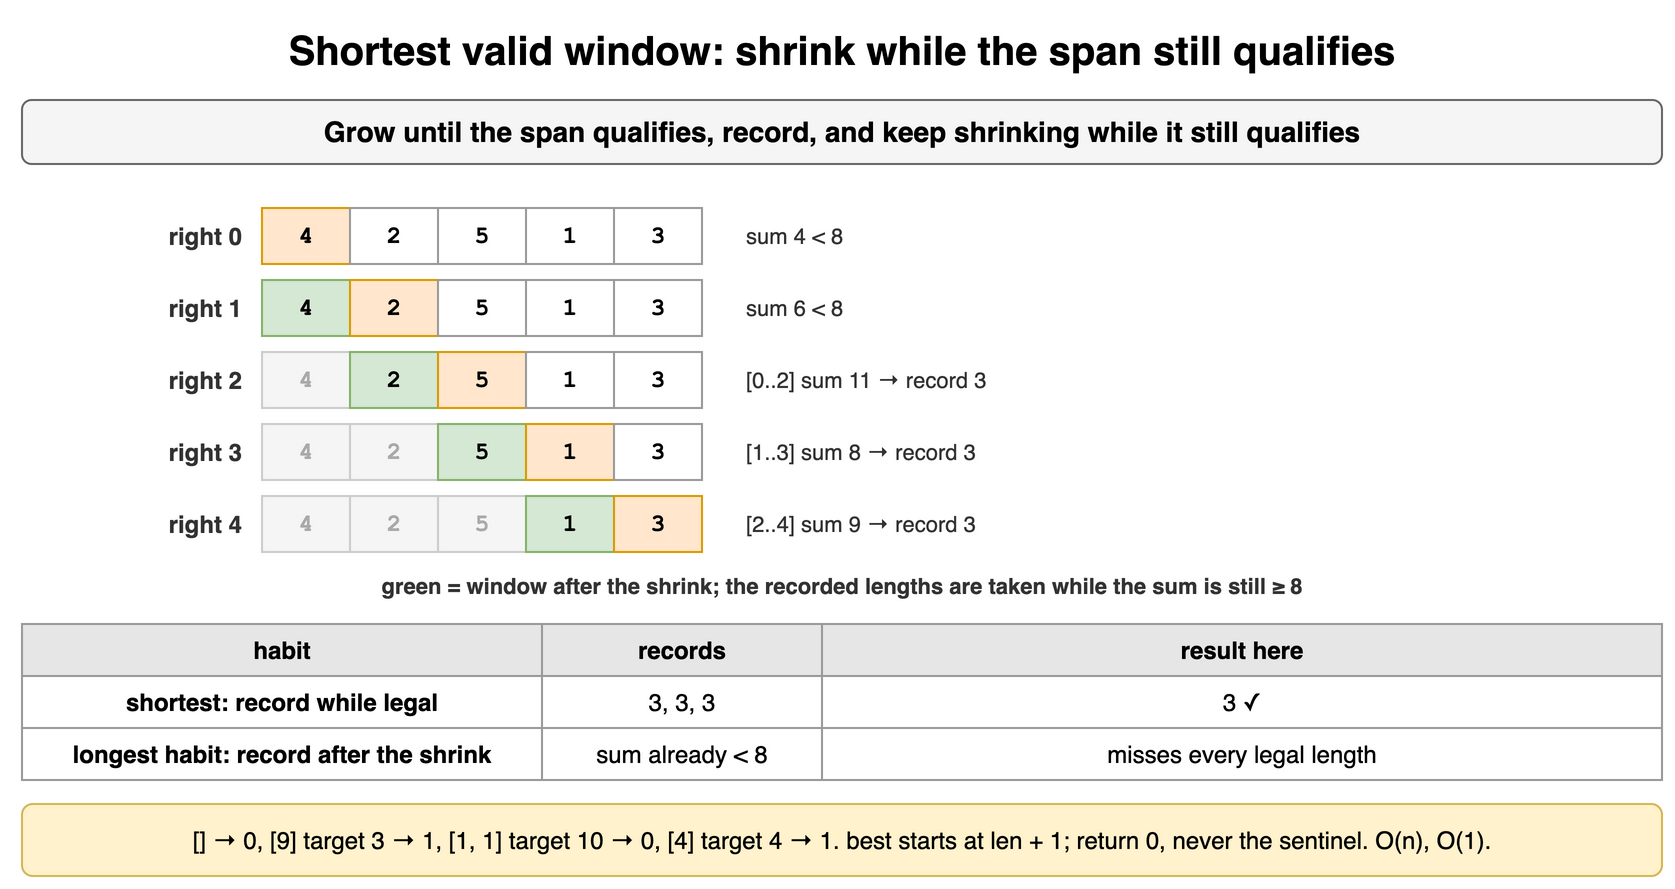

The diagram above was exported from draw.io. Its source (the exported page's mxGraphModel, read from the mxfile embedded in the PNG):
<mxGraphModel dx="900" dy="452" grid="1" gridSize="10" guides="1" tooltips="1" connect="1" arrows="1" fold="1" page="1" pageScale="1" pageWidth="900" pageHeight="452" math="0" shadow="0">
  <root>
    <mxCell id="0" />
    <mxCell id="1" parent="0" />
    <mxCell id="w41" value="Shortest valid window: shrink while the span still qualifies" style="text;html=1;align=center;verticalAlign=middle;whiteSpace=wrap;fontSize=20;fontStyle=1;" vertex="1" parent="1">
      <mxGeometry x="40" y="10" width="820" height="30" as="geometry" />
    </mxCell>
    <mxCell id="w42" value="Grow until the span qualifies, record, and keep shrinking while it still qualifies" style="rounded=1;whiteSpace=wrap;html=1;fillColor=#f5f5f5;strokeColor=#666666;fontStyle=1;fontSize=14;" vertex="1" parent="1">
      <mxGeometry x="40" y="50" width="820" height="32" as="geometry" />
    </mxCell>
    <mxCell id="w43" value="4" style="rounded=0;whiteSpace=wrap;html=1;fontFamily=Courier New;fontStyle=1;fontSize=13;fillColor=#ffe6cc;strokeColor=#d79b00;fontSize=12;" vertex="1" parent="1">
      <mxGeometry x="160" y="104" width="44" height="28" as="geometry" />
    </mxCell>
    <mxCell id="w44" value="2" style="rounded=0;whiteSpace=wrap;html=1;fontFamily=Courier New;fontStyle=1;fontSize=13;fillColor=#ffffff;strokeColor=#999999;fontSize=12;" vertex="1" parent="1">
      <mxGeometry x="204" y="104" width="44" height="28" as="geometry" />
    </mxCell>
    <mxCell id="w45" value="5" style="rounded=0;whiteSpace=wrap;html=1;fontFamily=Courier New;fontStyle=1;fontSize=13;fillColor=#ffffff;strokeColor=#999999;fontSize=12;" vertex="1" parent="1">
      <mxGeometry x="248" y="104" width="44" height="28" as="geometry" />
    </mxCell>
    <mxCell id="w46" value="1" style="rounded=0;whiteSpace=wrap;html=1;fontFamily=Courier New;fontStyle=1;fontSize=13;fillColor=#ffffff;strokeColor=#999999;fontSize=12;" vertex="1" parent="1">
      <mxGeometry x="292" y="104" width="44" height="28" as="geometry" />
    </mxCell>
    <mxCell id="w47" value="3" style="rounded=0;whiteSpace=wrap;html=1;fontFamily=Courier New;fontStyle=1;fontSize=13;fillColor=#ffffff;strokeColor=#999999;fontSize=12;" vertex="1" parent="1">
      <mxGeometry x="336" y="104" width="44" height="28" as="geometry" />
    </mxCell>
    <mxCell id="w48" value="right 0" style="text;html=1;whiteSpace=wrap;fontSize=11;align=right;verticalAlign=middle;fontSize=12;fontColor=#333333;fontStyle=1;" vertex="1" parent="1">
      <mxGeometry x="52" y="104" width="100" height="28" as="geometry" />
    </mxCell>
    <mxCell id="w49" value="sum 4 &lt; 8" style="text;html=1;whiteSpace=wrap;fontSize=11;align=left;verticalAlign=middle;fontSize=11;fontColor=#333333;" vertex="1" parent="1">
      <mxGeometry x="400" y="104" width="460" height="28" as="geometry" />
    </mxCell>
    <mxCell id="w410" value="4" style="rounded=0;whiteSpace=wrap;html=1;fontFamily=Courier New;fontStyle=1;fontSize=13;fillColor=#d5e8d4;strokeColor=#82b366;fontSize=12;" vertex="1" parent="1">
      <mxGeometry x="160" y="140" width="44" height="28" as="geometry" />
    </mxCell>
    <mxCell id="w411" value="2" style="rounded=0;whiteSpace=wrap;html=1;fontFamily=Courier New;fontStyle=1;fontSize=13;fillColor=#ffe6cc;strokeColor=#d79b00;fontSize=12;" vertex="1" parent="1">
      <mxGeometry x="204" y="140" width="44" height="28" as="geometry" />
    </mxCell>
    <mxCell id="w412" value="5" style="rounded=0;whiteSpace=wrap;html=1;fontFamily=Courier New;fontStyle=1;fontSize=13;fillColor=#ffffff;strokeColor=#999999;fontSize=12;" vertex="1" parent="1">
      <mxGeometry x="248" y="140" width="44" height="28" as="geometry" />
    </mxCell>
    <mxCell id="w413" value="1" style="rounded=0;whiteSpace=wrap;html=1;fontFamily=Courier New;fontStyle=1;fontSize=13;fillColor=#ffffff;strokeColor=#999999;fontSize=12;" vertex="1" parent="1">
      <mxGeometry x="292" y="140" width="44" height="28" as="geometry" />
    </mxCell>
    <mxCell id="w414" value="3" style="rounded=0;whiteSpace=wrap;html=1;fontFamily=Courier New;fontStyle=1;fontSize=13;fillColor=#ffffff;strokeColor=#999999;fontSize=12;" vertex="1" parent="1">
      <mxGeometry x="336" y="140" width="44" height="28" as="geometry" />
    </mxCell>
    <mxCell id="w415" value="right 1" style="text;html=1;whiteSpace=wrap;fontSize=11;align=right;verticalAlign=middle;fontSize=12;fontColor=#333333;fontStyle=1;" vertex="1" parent="1">
      <mxGeometry x="52" y="140" width="100" height="28" as="geometry" />
    </mxCell>
    <mxCell id="w416" value="sum 6 &lt; 8" style="text;html=1;whiteSpace=wrap;fontSize=11;align=left;verticalAlign=middle;fontSize=11;fontColor=#333333;" vertex="1" parent="1">
      <mxGeometry x="400" y="140" width="460" height="28" as="geometry" />
    </mxCell>
    <mxCell id="w417" value="4" style="rounded=0;whiteSpace=wrap;html=1;fontFamily=Courier New;fontStyle=1;fontSize=13;fillColor=#f5f5f5;strokeColor=#cccccc;fontSize=12;fontColor=#aaaaaa;" vertex="1" parent="1">
      <mxGeometry x="160" y="176" width="44" height="28" as="geometry" />
    </mxCell>
    <mxCell id="w418" value="2" style="rounded=0;whiteSpace=wrap;html=1;fontFamily=Courier New;fontStyle=1;fontSize=13;fillColor=#d5e8d4;strokeColor=#82b366;fontSize=12;" vertex="1" parent="1">
      <mxGeometry x="204" y="176" width="44" height="28" as="geometry" />
    </mxCell>
    <mxCell id="w419" value="5" style="rounded=0;whiteSpace=wrap;html=1;fontFamily=Courier New;fontStyle=1;fontSize=13;fillColor=#ffe6cc;strokeColor=#d79b00;fontSize=12;" vertex="1" parent="1">
      <mxGeometry x="248" y="176" width="44" height="28" as="geometry" />
    </mxCell>
    <mxCell id="w420" value="1" style="rounded=0;whiteSpace=wrap;html=1;fontFamily=Courier New;fontStyle=1;fontSize=13;fillColor=#ffffff;strokeColor=#999999;fontSize=12;" vertex="1" parent="1">
      <mxGeometry x="292" y="176" width="44" height="28" as="geometry" />
    </mxCell>
    <mxCell id="w421" value="3" style="rounded=0;whiteSpace=wrap;html=1;fontFamily=Courier New;fontStyle=1;fontSize=13;fillColor=#ffffff;strokeColor=#999999;fontSize=12;" vertex="1" parent="1">
      <mxGeometry x="336" y="176" width="44" height="28" as="geometry" />
    </mxCell>
    <mxCell id="w422" value="right 2" style="text;html=1;whiteSpace=wrap;fontSize=11;align=right;verticalAlign=middle;fontSize=12;fontColor=#333333;fontStyle=1;" vertex="1" parent="1">
      <mxGeometry x="52" y="176" width="100" height="28" as="geometry" />
    </mxCell>
    <mxCell id="w423" value="[0..2] sum 11 → record 3" style="text;html=1;whiteSpace=wrap;fontSize=11;align=left;verticalAlign=middle;fontSize=11;fontColor=#333333;" vertex="1" parent="1">
      <mxGeometry x="400" y="176" width="460" height="28" as="geometry" />
    </mxCell>
    <mxCell id="w424" value="4" style="rounded=0;whiteSpace=wrap;html=1;fontFamily=Courier New;fontStyle=1;fontSize=13;fillColor=#f5f5f5;strokeColor=#cccccc;fontSize=12;fontColor=#aaaaaa;" vertex="1" parent="1">
      <mxGeometry x="160" y="212" width="44" height="28" as="geometry" />
    </mxCell>
    <mxCell id="w425" value="2" style="rounded=0;whiteSpace=wrap;html=1;fontFamily=Courier New;fontStyle=1;fontSize=13;fillColor=#f5f5f5;strokeColor=#cccccc;fontSize=12;fontColor=#aaaaaa;" vertex="1" parent="1">
      <mxGeometry x="204" y="212" width="44" height="28" as="geometry" />
    </mxCell>
    <mxCell id="w426" value="5" style="rounded=0;whiteSpace=wrap;html=1;fontFamily=Courier New;fontStyle=1;fontSize=13;fillColor=#d5e8d4;strokeColor=#82b366;fontSize=12;" vertex="1" parent="1">
      <mxGeometry x="248" y="212" width="44" height="28" as="geometry" />
    </mxCell>
    <mxCell id="w427" value="1" style="rounded=0;whiteSpace=wrap;html=1;fontFamily=Courier New;fontStyle=1;fontSize=13;fillColor=#ffe6cc;strokeColor=#d79b00;fontSize=12;" vertex="1" parent="1">
      <mxGeometry x="292" y="212" width="44" height="28" as="geometry" />
    </mxCell>
    <mxCell id="w428" value="3" style="rounded=0;whiteSpace=wrap;html=1;fontFamily=Courier New;fontStyle=1;fontSize=13;fillColor=#ffffff;strokeColor=#999999;fontSize=12;" vertex="1" parent="1">
      <mxGeometry x="336" y="212" width="44" height="28" as="geometry" />
    </mxCell>
    <mxCell id="w429" value="right 3" style="text;html=1;whiteSpace=wrap;fontSize=11;align=right;verticalAlign=middle;fontSize=12;fontColor=#333333;fontStyle=1;" vertex="1" parent="1">
      <mxGeometry x="52" y="212" width="100" height="28" as="geometry" />
    </mxCell>
    <mxCell id="w430" value="[1..3] sum 8 → record 3" style="text;html=1;whiteSpace=wrap;fontSize=11;align=left;verticalAlign=middle;fontSize=11;fontColor=#333333;" vertex="1" parent="1">
      <mxGeometry x="400" y="212" width="460" height="28" as="geometry" />
    </mxCell>
    <mxCell id="w431" value="4" style="rounded=0;whiteSpace=wrap;html=1;fontFamily=Courier New;fontStyle=1;fontSize=13;fillColor=#f5f5f5;strokeColor=#cccccc;fontSize=12;fontColor=#aaaaaa;" vertex="1" parent="1">
      <mxGeometry x="160" y="248" width="44" height="28" as="geometry" />
    </mxCell>
    <mxCell id="w432" value="2" style="rounded=0;whiteSpace=wrap;html=1;fontFamily=Courier New;fontStyle=1;fontSize=13;fillColor=#f5f5f5;strokeColor=#cccccc;fontSize=12;fontColor=#aaaaaa;" vertex="1" parent="1">
      <mxGeometry x="204" y="248" width="44" height="28" as="geometry" />
    </mxCell>
    <mxCell id="w433" value="5" style="rounded=0;whiteSpace=wrap;html=1;fontFamily=Courier New;fontStyle=1;fontSize=13;fillColor=#f5f5f5;strokeColor=#cccccc;fontSize=12;fontColor=#aaaaaa;" vertex="1" parent="1">
      <mxGeometry x="248" y="248" width="44" height="28" as="geometry" />
    </mxCell>
    <mxCell id="w434" value="1" style="rounded=0;whiteSpace=wrap;html=1;fontFamily=Courier New;fontStyle=1;fontSize=13;fillColor=#d5e8d4;strokeColor=#82b366;fontSize=12;" vertex="1" parent="1">
      <mxGeometry x="292" y="248" width="44" height="28" as="geometry" />
    </mxCell>
    <mxCell id="w435" value="3" style="rounded=0;whiteSpace=wrap;html=1;fontFamily=Courier New;fontStyle=1;fontSize=13;fillColor=#ffe6cc;strokeColor=#d79b00;fontSize=12;" vertex="1" parent="1">
      <mxGeometry x="336" y="248" width="44" height="28" as="geometry" />
    </mxCell>
    <mxCell id="w436" value="right 4" style="text;html=1;whiteSpace=wrap;fontSize=11;align=right;verticalAlign=middle;fontSize=12;fontColor=#333333;fontStyle=1;" vertex="1" parent="1">
      <mxGeometry x="52" y="248" width="100" height="28" as="geometry" />
    </mxCell>
    <mxCell id="w437" value="[2..4] sum 9 → record 3" style="text;html=1;whiteSpace=wrap;fontSize=11;align=left;verticalAlign=middle;fontSize=11;fontColor=#333333;" vertex="1" parent="1">
      <mxGeometry x="400" y="248" width="460" height="28" as="geometry" />
    </mxCell>
    <mxCell id="w438" value="green = window after the shrink; the recorded lengths are taken while the sum is still ≥ 8" style="text;html=1;whiteSpace=wrap;fontSize=11;align=center;verticalAlign=middle;fontSize=11;fontColor=#333333;fontStyle=1;" vertex="1" parent="1">
      <mxGeometry x="40" y="284" width="820" height="18" as="geometry" />
    </mxCell>
    <mxCell id="w439" value="habit" style="whiteSpace=wrap;html=1;fillColor=#e6e6e6;strokeColor=#999999;fontStyle=1;fontSize=12;" vertex="1" parent="1">
      <mxGeometry x="40" y="312" width="260" height="26" as="geometry" />
    </mxCell>
    <mxCell id="w440" value="records" style="whiteSpace=wrap;html=1;fillColor=#e6e6e6;strokeColor=#999999;fontStyle=1;fontSize=12;" vertex="1" parent="1">
      <mxGeometry x="300" y="312" width="140" height="26" as="geometry" />
    </mxCell>
    <mxCell id="w441" value="result here" style="whiteSpace=wrap;html=1;fillColor=#e6e6e6;strokeColor=#999999;fontStyle=1;fontSize=12;" vertex="1" parent="1">
      <mxGeometry x="440" y="312" width="420" height="26" as="geometry" />
    </mxCell>
    <mxCell id="w442" value="shortest: record while legal" style="whiteSpace=wrap;html=1;strokeColor=#999999;fontSize=12;fillColor=#ffffff;fontStyle=1;" vertex="1" parent="1">
      <mxGeometry x="40" y="338" width="260" height="26" as="geometry" />
    </mxCell>
    <mxCell id="w443" value="3, 3, 3" style="whiteSpace=wrap;html=1;strokeColor=#999999;fontSize=12;fillColor=#ffffff;" vertex="1" parent="1">
      <mxGeometry x="300" y="338" width="140" height="26" as="geometry" />
    </mxCell>
    <mxCell id="w444" value="3 ✓" style="whiteSpace=wrap;html=1;strokeColor=#999999;fontSize=12;fillColor=#ffffff;" vertex="1" parent="1">
      <mxGeometry x="440" y="338" width="420" height="26" as="geometry" />
    </mxCell>
    <mxCell id="w445" value="longest habit: record after the shrink" style="whiteSpace=wrap;html=1;strokeColor=#999999;fontSize=12;fillColor=#ffffff;fontStyle=1;" vertex="1" parent="1">
      <mxGeometry x="40" y="364" width="260" height="26" as="geometry" />
    </mxCell>
    <mxCell id="w446" value="sum already &lt; 8" style="whiteSpace=wrap;html=1;strokeColor=#999999;fontSize=12;fillColor=#ffffff;" vertex="1" parent="1">
      <mxGeometry x="300" y="364" width="140" height="26" as="geometry" />
    </mxCell>
    <mxCell id="w447" value="misses every legal length" style="whiteSpace=wrap;html=1;strokeColor=#999999;fontSize=12;fillColor=#ffffff;" vertex="1" parent="1">
      <mxGeometry x="440" y="364" width="420" height="26" as="geometry" />
    </mxCell>
    <mxCell id="w448" value="[] → 0, [9] target 3 → 1, [1, 1] target 10 → 0, [4] target 4 → 1. best starts at len + 1; return 0, never the sentinel. O(n), O(1)." style="rounded=1;whiteSpace=wrap;html=1;fillColor=#fff2cc;strokeColor=#d6b656;fontSize=12;align=center;" vertex="1" parent="1">
      <mxGeometry x="40" y="402" width="820" height="36" as="geometry" />
    </mxCell>
  </root>
</mxGraphModel>